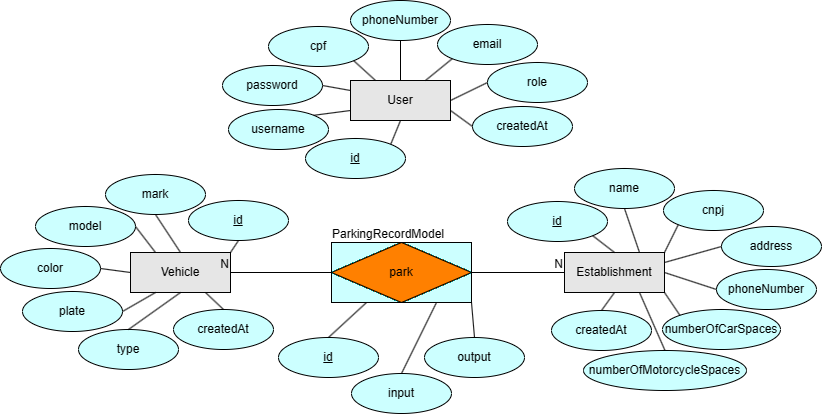

The diagram above was exported from draw.io. Its source (the exported page's mxGraphModel, read from the mxfile embedded in the PNG):
<mxGraphModel dx="1806" dy="547" grid="1" gridSize="10" guides="1" tooltips="1" connect="1" arrows="1" fold="1" page="1" pageScale="1" pageWidth="850" pageHeight="1100" math="0" shadow="0" extFonts="Permanent Marker^https://fonts.googleapis.com/css?family=Permanent+Marker">
  <root>
    <mxCell id="0" />
    <mxCell id="1" parent="0" />
    <mxCell id="BZAeE5mSXelRMx0n_sHx-1" value="park" style="shape=associativeEntity;whiteSpace=wrap;html=1;align=center;fillColor=#FF8000;" parent="1" vertex="1">
      <mxGeometry x="330" y="650" width="140" height="60" as="geometry" />
    </mxCell>
    <mxCell id="BZAeE5mSXelRMx0n_sHx-2" value="Establishment" style="whiteSpace=wrap;html=1;align=center;fillColor=#E6E6E6;" parent="1" vertex="1">
      <mxGeometry x="563" y="660" width="100" height="40" as="geometry" />
    </mxCell>
    <mxCell id="BZAeE5mSXelRMx0n_sHx-3" value="Vehicle" style="whiteSpace=wrap;html=1;align=center;fillColor=#E6E6E6;" parent="1" vertex="1">
      <mxGeometry x="129" y="660" width="100" height="40" as="geometry" />
    </mxCell>
    <mxCell id="BZAeE5mSXelRMx0n_sHx-5" value="" style="endArrow=none;html=1;rounded=0;exitX=0;exitY=0.5;exitDx=0;exitDy=0;entryX=1;entryY=0.5;entryDx=0;entryDy=0;" parent="1" source="BZAeE5mSXelRMx0n_sHx-1" target="BZAeE5mSXelRMx0n_sHx-3" edge="1">
      <mxGeometry relative="1" as="geometry">
        <mxPoint x="310" y="490" as="sourcePoint" />
        <mxPoint x="330" y="610" as="targetPoint" />
      </mxGeometry>
    </mxCell>
    <mxCell id="BZAeE5mSXelRMx0n_sHx-6" value="N" style="resizable=0;html=1;whiteSpace=wrap;align=right;verticalAlign=bottom;" parent="BZAeE5mSXelRMx0n_sHx-5" connectable="0" vertex="1">
      <mxGeometry x="1" relative="1" as="geometry" />
    </mxCell>
    <mxCell id="BZAeE5mSXelRMx0n_sHx-7" value="" style="endArrow=none;html=1;rounded=0;entryX=0;entryY=0.5;entryDx=0;entryDy=0;exitX=1;exitY=0.5;exitDx=0;exitDy=0;" parent="1" source="BZAeE5mSXelRMx0n_sHx-1" target="BZAeE5mSXelRMx0n_sHx-2" edge="1">
      <mxGeometry relative="1" as="geometry">
        <mxPoint x="340" y="410" as="sourcePoint" />
        <mxPoint x="490" y="510" as="targetPoint" />
      </mxGeometry>
    </mxCell>
    <mxCell id="BZAeE5mSXelRMx0n_sHx-8" value="N" style="resizable=0;html=1;whiteSpace=wrap;align=right;verticalAlign=bottom;" parent="BZAeE5mSXelRMx0n_sHx-7" connectable="0" vertex="1">
      <mxGeometry x="1" relative="1" as="geometry" />
    </mxCell>
    <mxCell id="BZAeE5mSXelRMx0n_sHx-9" value="ParkingRecordModel" style="text;html=1;strokeColor=none;fillColor=none;align=center;verticalAlign=middle;whiteSpace=wrap;rounded=0;" parent="1" vertex="1">
      <mxGeometry x="329" y="627" width="116" height="30" as="geometry" />
    </mxCell>
    <mxCell id="BZAeE5mSXelRMx0n_sHx-10" value="id" style="ellipse;whiteSpace=wrap;html=1;align=center;fontStyle=4;fillColor=#CCFFFF;" parent="1" vertex="1">
      <mxGeometry x="187" y="608" width="100" height="40" as="geometry" />
    </mxCell>
    <mxCell id="BZAeE5mSXelRMx0n_sHx-13" value="id" style="ellipse;whiteSpace=wrap;html=1;align=center;fontStyle=4;fillColor=#CCFFFF;" parent="1" vertex="1">
      <mxGeometry x="277" y="745" width="100" height="40" as="geometry" />
    </mxCell>
    <mxCell id="BZAeE5mSXelRMx0n_sHx-14" value="id" style="ellipse;whiteSpace=wrap;html=1;align=center;fontStyle=4;fillColor=#CCFFFF;" parent="1" vertex="1">
      <mxGeometry x="506" y="609" width="100" height="40" as="geometry" />
    </mxCell>
    <mxCell id="BZAeE5mSXelRMx0n_sHx-15" value="" style="endArrow=none;html=1;rounded=0;exitX=1;exitY=1;exitDx=0;exitDy=0;entryX=0.5;entryY=0;entryDx=0;entryDy=0;" parent="1" source="BZAeE5mSXelRMx0n_sHx-14" target="BZAeE5mSXelRMx0n_sHx-2" edge="1">
      <mxGeometry relative="1" as="geometry">
        <mxPoint x="293" y="410" as="sourcePoint" />
        <mxPoint x="453" y="410" as="targetPoint" />
      </mxGeometry>
    </mxCell>
    <mxCell id="BZAeE5mSXelRMx0n_sHx-16" value="" style="endArrow=none;html=1;rounded=0;exitX=0.25;exitY=1;exitDx=0;exitDy=0;entryX=0.5;entryY=0;entryDx=0;entryDy=0;" parent="1" source="BZAeE5mSXelRMx0n_sHx-1" target="BZAeE5mSXelRMx0n_sHx-13" edge="1">
      <mxGeometry relative="1" as="geometry">
        <mxPoint x="370" y="740" as="sourcePoint" />
        <mxPoint x="360" y="740" as="targetPoint" />
      </mxGeometry>
    </mxCell>
    <mxCell id="BZAeE5mSXelRMx0n_sHx-17" value="" style="endArrow=none;html=1;rounded=0;entryX=0.5;entryY=1;entryDx=0;entryDy=0;exitX=1;exitY=0;exitDx=0;exitDy=0;" parent="1" source="BZAeE5mSXelRMx0n_sHx-3" target="BZAeE5mSXelRMx0n_sHx-10" edge="1">
      <mxGeometry relative="1" as="geometry">
        <mxPoint x="250" y="660" as="sourcePoint" />
        <mxPoint x="549" y="410" as="targetPoint" />
      </mxGeometry>
    </mxCell>
    <mxCell id="BZAeE5mSXelRMx0n_sHx-18" value="name" style="ellipse;whiteSpace=wrap;html=1;align=center;fillColor=#CCFFFF;" parent="1" vertex="1">
      <mxGeometry x="573" y="576" width="100" height="40" as="geometry" />
    </mxCell>
    <mxCell id="BZAeE5mSXelRMx0n_sHx-19" value="cnpj" style="ellipse;whiteSpace=wrap;html=1;align=center;fillColor=#CCFFFF;" parent="1" vertex="1">
      <mxGeometry x="662" y="598" width="100" height="40" as="geometry" />
    </mxCell>
    <mxCell id="BZAeE5mSXelRMx0n_sHx-20" value="address" style="ellipse;whiteSpace=wrap;html=1;align=center;fillColor=#CCFFFF;" parent="1" vertex="1">
      <mxGeometry x="720" y="634" width="100" height="40" as="geometry" />
    </mxCell>
    <mxCell id="BZAeE5mSXelRMx0n_sHx-21" value="phoneNumber" style="ellipse;whiteSpace=wrap;html=1;align=center;fillColor=#CCFFFF;" parent="1" vertex="1">
      <mxGeometry x="715" y="677" width="100" height="40" as="geometry" />
    </mxCell>
    <mxCell id="BZAeE5mSXelRMx0n_sHx-22" value="numberOfCarSpaces" style="ellipse;whiteSpace=wrap;html=1;align=center;fillColor=#CCFFFF;" parent="1" vertex="1">
      <mxGeometry x="661" y="717" width="118" height="40" as="geometry" />
    </mxCell>
    <mxCell id="BZAeE5mSXelRMx0n_sHx-23" value="numberOfMotorcycleSpaces" style="ellipse;whiteSpace=wrap;html=1;align=center;fillColor=#CCFFFF;" parent="1" vertex="1">
      <mxGeometry x="582" y="758" width="163" height="40" as="geometry" />
    </mxCell>
    <mxCell id="BZAeE5mSXelRMx0n_sHx-24" value="" style="endArrow=none;html=1;rounded=0;entryX=0;entryY=1;entryDx=0;entryDy=0;exitX=1;exitY=0;exitDx=0;exitDy=0;" parent="1" source="BZAeE5mSXelRMx0n_sHx-2" target="BZAeE5mSXelRMx0n_sHx-19" edge="1">
      <mxGeometry relative="1" as="geometry">
        <mxPoint x="293" y="650" as="sourcePoint" />
        <mxPoint x="453" y="650" as="targetPoint" />
      </mxGeometry>
    </mxCell>
    <mxCell id="BZAeE5mSXelRMx0n_sHx-25" value="" style="endArrow=none;html=1;rounded=0;entryX=0.5;entryY=1;entryDx=0;entryDy=0;exitX=0.75;exitY=0;exitDx=0;exitDy=0;" parent="1" source="BZAeE5mSXelRMx0n_sHx-2" target="BZAeE5mSXelRMx0n_sHx-18" edge="1">
      <mxGeometry relative="1" as="geometry">
        <mxPoint x="293" y="650" as="sourcePoint" />
        <mxPoint x="453" y="650" as="targetPoint" />
      </mxGeometry>
    </mxCell>
    <mxCell id="BZAeE5mSXelRMx0n_sHx-26" value="" style="endArrow=none;html=1;rounded=0;entryX=0;entryY=0.5;entryDx=0;entryDy=0;exitX=1;exitY=0.25;exitDx=0;exitDy=0;" parent="1" source="BZAeE5mSXelRMx0n_sHx-2" target="BZAeE5mSXelRMx0n_sHx-20" edge="1">
      <mxGeometry relative="1" as="geometry">
        <mxPoint x="293" y="650" as="sourcePoint" />
        <mxPoint x="453" y="650" as="targetPoint" />
      </mxGeometry>
    </mxCell>
    <mxCell id="BZAeE5mSXelRMx0n_sHx-27" value="" style="endArrow=none;html=1;rounded=0;entryX=0;entryY=0.5;entryDx=0;entryDy=0;exitX=1;exitY=0.5;exitDx=0;exitDy=0;" parent="1" source="BZAeE5mSXelRMx0n_sHx-2" target="BZAeE5mSXelRMx0n_sHx-21" edge="1">
      <mxGeometry relative="1" as="geometry">
        <mxPoint x="293" y="650" as="sourcePoint" />
        <mxPoint x="453" y="650" as="targetPoint" />
      </mxGeometry>
    </mxCell>
    <mxCell id="BZAeE5mSXelRMx0n_sHx-28" value="" style="endArrow=none;html=1;rounded=0;entryX=0;entryY=0;entryDx=0;entryDy=0;exitX=1;exitY=1;exitDx=0;exitDy=0;" parent="1" source="BZAeE5mSXelRMx0n_sHx-2" target="BZAeE5mSXelRMx0n_sHx-22" edge="1">
      <mxGeometry relative="1" as="geometry">
        <mxPoint x="293" y="650" as="sourcePoint" />
        <mxPoint x="453" y="650" as="targetPoint" />
      </mxGeometry>
    </mxCell>
    <mxCell id="BZAeE5mSXelRMx0n_sHx-29" value="" style="endArrow=none;html=1;rounded=0;entryX=0.5;entryY=0;entryDx=0;entryDy=0;exitX=0.75;exitY=1;exitDx=0;exitDy=0;" parent="1" source="BZAeE5mSXelRMx0n_sHx-2" target="BZAeE5mSXelRMx0n_sHx-23" edge="1">
      <mxGeometry relative="1" as="geometry">
        <mxPoint x="293" y="650" as="sourcePoint" />
        <mxPoint x="453" y="650" as="targetPoint" />
      </mxGeometry>
    </mxCell>
    <mxCell id="BZAeE5mSXelRMx0n_sHx-30" value="output" style="ellipse;whiteSpace=wrap;html=1;align=center;fillColor=#CCFFFF;" parent="1" vertex="1">
      <mxGeometry x="423" y="745" width="100" height="40" as="geometry" />
    </mxCell>
    <mxCell id="BZAeE5mSXelRMx0n_sHx-31" value="input" style="ellipse;whiteSpace=wrap;html=1;align=center;fillColor=#CCFFFF;" parent="1" vertex="1">
      <mxGeometry x="350" y="781" width="100" height="40" as="geometry" />
    </mxCell>
    <mxCell id="BZAeE5mSXelRMx0n_sHx-34" value="" style="endArrow=none;html=1;rounded=0;exitX=1;exitY=1;exitDx=0;exitDy=0;entryX=0.5;entryY=0;entryDx=0;entryDy=0;" parent="1" source="BZAeE5mSXelRMx0n_sHx-1" target="BZAeE5mSXelRMx0n_sHx-30" edge="1">
      <mxGeometry width="50" height="50" relative="1" as="geometry">
        <mxPoint x="440" y="660" as="sourcePoint" />
        <mxPoint x="490" y="720" as="targetPoint" />
      </mxGeometry>
    </mxCell>
    <mxCell id="BZAeE5mSXelRMx0n_sHx-35" value="" style="endArrow=none;html=1;rounded=0;entryX=0.5;entryY=0;entryDx=0;entryDy=0;exitX=0.75;exitY=1;exitDx=0;exitDy=0;" parent="1" source="BZAeE5mSXelRMx0n_sHx-1" target="BZAeE5mSXelRMx0n_sHx-31" edge="1">
      <mxGeometry width="50" height="50" relative="1" as="geometry">
        <mxPoint x="440" y="660" as="sourcePoint" />
        <mxPoint x="490" y="610" as="targetPoint" />
      </mxGeometry>
    </mxCell>
    <mxCell id="BZAeE5mSXelRMx0n_sHx-36" value="mark" style="ellipse;whiteSpace=wrap;html=1;align=center;fillColor=#CCFFFF;" parent="1" vertex="1">
      <mxGeometry x="104" y="582" width="100" height="40" as="geometry" />
    </mxCell>
    <mxCell id="BZAeE5mSXelRMx0n_sHx-37" value="model" style="ellipse;whiteSpace=wrap;html=1;align=center;fillColor=#CCFFFF;" parent="1" vertex="1">
      <mxGeometry x="34" y="614" width="100" height="40" as="geometry" />
    </mxCell>
    <mxCell id="BZAeE5mSXelRMx0n_sHx-38" value="color" style="ellipse;whiteSpace=wrap;html=1;align=center;fillColor=#CCFFFF;" parent="1" vertex="1">
      <mxGeometry x="-1" y="656" width="100" height="40" as="geometry" />
    </mxCell>
    <mxCell id="BZAeE5mSXelRMx0n_sHx-39" value="plate" style="ellipse;whiteSpace=wrap;html=1;align=center;fillColor=#CCFFFF;" parent="1" vertex="1">
      <mxGeometry x="21" y="699" width="100" height="40" as="geometry" />
    </mxCell>
    <mxCell id="BZAeE5mSXelRMx0n_sHx-40" value="type" style="ellipse;whiteSpace=wrap;html=1;align=center;fillColor=#CCFFFF;" parent="1" vertex="1">
      <mxGeometry x="77" y="737" width="100" height="40" as="geometry" />
    </mxCell>
    <mxCell id="BZAeE5mSXelRMx0n_sHx-41" value="" style="endArrow=none;html=1;rounded=0;exitX=1;exitY=0.5;exitDx=0;exitDy=0;entryX=0;entryY=0.5;entryDx=0;entryDy=0;" parent="1" source="BZAeE5mSXelRMx0n_sHx-38" target="BZAeE5mSXelRMx0n_sHx-3" edge="1">
      <mxGeometry width="50" height="50" relative="1" as="geometry">
        <mxPoint x="489" y="660" as="sourcePoint" />
        <mxPoint x="539" y="610" as="targetPoint" />
      </mxGeometry>
    </mxCell>
    <mxCell id="BZAeE5mSXelRMx0n_sHx-42" value="" style="endArrow=none;html=1;rounded=0;entryX=1;entryY=0.5;entryDx=0;entryDy=0;exitX=0.25;exitY=0;exitDx=0;exitDy=0;" parent="1" source="BZAeE5mSXelRMx0n_sHx-3" target="BZAeE5mSXelRMx0n_sHx-37" edge="1">
      <mxGeometry width="50" height="50" relative="1" as="geometry">
        <mxPoint x="489" y="660" as="sourcePoint" />
        <mxPoint x="539" y="610" as="targetPoint" />
      </mxGeometry>
    </mxCell>
    <mxCell id="BZAeE5mSXelRMx0n_sHx-43" value="" style="endArrow=none;html=1;rounded=0;entryX=0.5;entryY=1;entryDx=0;entryDy=0;exitX=0.5;exitY=0;exitDx=0;exitDy=0;" parent="1" source="BZAeE5mSXelRMx0n_sHx-3" target="BZAeE5mSXelRMx0n_sHx-36" edge="1">
      <mxGeometry width="50" height="50" relative="1" as="geometry">
        <mxPoint x="489" y="660" as="sourcePoint" />
        <mxPoint x="539" y="610" as="targetPoint" />
      </mxGeometry>
    </mxCell>
    <mxCell id="BZAeE5mSXelRMx0n_sHx-44" value="" style="endArrow=none;html=1;rounded=0;entryX=1;entryY=0.5;entryDx=0;entryDy=0;exitX=0.25;exitY=1;exitDx=0;exitDy=0;" parent="1" source="BZAeE5mSXelRMx0n_sHx-3" target="BZAeE5mSXelRMx0n_sHx-39" edge="1">
      <mxGeometry width="50" height="50" relative="1" as="geometry">
        <mxPoint x="489" y="660" as="sourcePoint" />
        <mxPoint x="539" y="610" as="targetPoint" />
      </mxGeometry>
    </mxCell>
    <mxCell id="BZAeE5mSXelRMx0n_sHx-45" value="" style="endArrow=none;html=1;rounded=0;exitX=0.5;exitY=0;exitDx=0;exitDy=0;entryX=0.5;entryY=1;entryDx=0;entryDy=0;" parent="1" source="BZAeE5mSXelRMx0n_sHx-40" target="BZAeE5mSXelRMx0n_sHx-3" edge="1">
      <mxGeometry width="50" height="50" relative="1" as="geometry">
        <mxPoint x="489" y="660" as="sourcePoint" />
        <mxPoint x="539" y="610" as="targetPoint" />
      </mxGeometry>
    </mxCell>
    <mxCell id="4lBkQjaeV61pqpqPvbHj-1" value="User" style="whiteSpace=wrap;html=1;align=center;fillColor=#E6E6E6;" vertex="1" parent="1">
      <mxGeometry x="349" y="488" width="100" height="40" as="geometry" />
    </mxCell>
    <mxCell id="4lBkQjaeV61pqpqPvbHj-2" value="cpf" style="ellipse;whiteSpace=wrap;html=1;align=center;fillColor=#CCFFFF;" vertex="1" parent="1">
      <mxGeometry x="267" y="434" width="100" height="40" as="geometry" />
    </mxCell>
    <mxCell id="4lBkQjaeV61pqpqPvbHj-3" value="password" style="ellipse;whiteSpace=wrap;html=1;align=center;fillColor=#CCFFFF;" vertex="1" parent="1">
      <mxGeometry x="221" y="473" width="100" height="40" as="geometry" />
    </mxCell>
    <mxCell id="4lBkQjaeV61pqpqPvbHj-4" value="username" style="ellipse;whiteSpace=wrap;html=1;align=center;fillColor=#CCFFFF;" vertex="1" parent="1">
      <mxGeometry x="227" y="517" width="100" height="40" as="geometry" />
    </mxCell>
    <mxCell id="4lBkQjaeV61pqpqPvbHj-5" value="id" style="ellipse;whiteSpace=wrap;html=1;align=center;fontStyle=4;fillColor=#CCFFFF;" vertex="1" parent="1">
      <mxGeometry x="304" y="546" width="100" height="40" as="geometry" />
    </mxCell>
    <mxCell id="4lBkQjaeV61pqpqPvbHj-6" value="phoneNumber" style="ellipse;whiteSpace=wrap;html=1;align=center;fillColor=#CCFFFF;" vertex="1" parent="1">
      <mxGeometry x="349" y="408" width="100" height="40" as="geometry" />
    </mxCell>
    <mxCell id="4lBkQjaeV61pqpqPvbHj-7" value="role" style="ellipse;whiteSpace=wrap;html=1;align=center;fillColor=#CCFFFF;" vertex="1" parent="1">
      <mxGeometry x="486" y="470" width="100" height="40" as="geometry" />
    </mxCell>
    <mxCell id="4lBkQjaeV61pqpqPvbHj-8" value="email" style="ellipse;whiteSpace=wrap;html=1;align=center;fillColor=#CCFFFF;" vertex="1" parent="1">
      <mxGeometry x="436" y="432" width="100" height="40" as="geometry" />
    </mxCell>
    <mxCell id="4lBkQjaeV61pqpqPvbHj-9" value="createdAt" style="ellipse;whiteSpace=wrap;html=1;align=center;fillColor=#CCFFFF;" vertex="1" parent="1">
      <mxGeometry x="471" y="514" width="100" height="40" as="geometry" />
    </mxCell>
    <mxCell id="4lBkQjaeV61pqpqPvbHj-10" value="" style="endArrow=none;html=1;rounded=0;entryX=1;entryY=0;entryDx=0;entryDy=0;exitX=0.5;exitY=1;exitDx=0;exitDy=0;" edge="1" parent="1" source="4lBkQjaeV61pqpqPvbHj-1" target="4lBkQjaeV61pqpqPvbHj-5">
      <mxGeometry relative="1" as="geometry">
        <mxPoint x="289" y="738" as="sourcePoint" />
        <mxPoint x="449" y="738" as="targetPoint" />
      </mxGeometry>
    </mxCell>
    <mxCell id="4lBkQjaeV61pqpqPvbHj-12" value="" style="endArrow=none;html=1;rounded=0;entryX=1;entryY=0;entryDx=0;entryDy=0;exitX=0;exitY=0.75;exitDx=0;exitDy=0;" edge="1" parent="1" source="4lBkQjaeV61pqpqPvbHj-1" target="4lBkQjaeV61pqpqPvbHj-4">
      <mxGeometry relative="1" as="geometry">
        <mxPoint x="289" y="738" as="sourcePoint" />
        <mxPoint x="449" y="738" as="targetPoint" />
      </mxGeometry>
    </mxCell>
    <mxCell id="4lBkQjaeV61pqpqPvbHj-13" value="" style="endArrow=none;html=1;rounded=0;entryX=1;entryY=0.5;entryDx=0;entryDy=0;exitX=0;exitY=0.25;exitDx=0;exitDy=0;" edge="1" parent="1" source="4lBkQjaeV61pqpqPvbHj-1" target="4lBkQjaeV61pqpqPvbHj-3">
      <mxGeometry relative="1" as="geometry">
        <mxPoint x="289" y="738" as="sourcePoint" />
        <mxPoint x="449" y="738" as="targetPoint" />
      </mxGeometry>
    </mxCell>
    <mxCell id="4lBkQjaeV61pqpqPvbHj-14" value="" style="endArrow=none;html=1;rounded=0;entryX=1;entryY=1;entryDx=0;entryDy=0;exitX=0.25;exitY=0;exitDx=0;exitDy=0;" edge="1" parent="1" source="4lBkQjaeV61pqpqPvbHj-1" target="4lBkQjaeV61pqpqPvbHj-2">
      <mxGeometry relative="1" as="geometry">
        <mxPoint x="289" y="738" as="sourcePoint" />
        <mxPoint x="449" y="738" as="targetPoint" />
      </mxGeometry>
    </mxCell>
    <mxCell id="4lBkQjaeV61pqpqPvbHj-15" value="" style="endArrow=none;html=1;rounded=0;entryX=0.5;entryY=1;entryDx=0;entryDy=0;exitX=0.5;exitY=0;exitDx=0;exitDy=0;" edge="1" parent="1" source="4lBkQjaeV61pqpqPvbHj-1" target="4lBkQjaeV61pqpqPvbHj-6">
      <mxGeometry relative="1" as="geometry">
        <mxPoint x="289" y="738" as="sourcePoint" />
        <mxPoint x="449" y="738" as="targetPoint" />
      </mxGeometry>
    </mxCell>
    <mxCell id="4lBkQjaeV61pqpqPvbHj-16" value="" style="endArrow=none;html=1;rounded=0;entryX=0;entryY=1;entryDx=0;entryDy=0;exitX=0.75;exitY=0;exitDx=0;exitDy=0;" edge="1" parent="1" source="4lBkQjaeV61pqpqPvbHj-1" target="4lBkQjaeV61pqpqPvbHj-8">
      <mxGeometry relative="1" as="geometry">
        <mxPoint x="289" y="738" as="sourcePoint" />
        <mxPoint x="449" y="738" as="targetPoint" />
      </mxGeometry>
    </mxCell>
    <mxCell id="4lBkQjaeV61pqpqPvbHj-17" value="" style="endArrow=none;html=1;rounded=0;entryX=0;entryY=0.5;entryDx=0;entryDy=0;exitX=1;exitY=0.5;exitDx=0;exitDy=0;" edge="1" parent="1" source="4lBkQjaeV61pqpqPvbHj-1" target="4lBkQjaeV61pqpqPvbHj-7">
      <mxGeometry relative="1" as="geometry">
        <mxPoint x="289" y="738" as="sourcePoint" />
        <mxPoint x="449" y="738" as="targetPoint" />
      </mxGeometry>
    </mxCell>
    <mxCell id="4lBkQjaeV61pqpqPvbHj-18" value="" style="endArrow=none;html=1;rounded=0;entryX=0;entryY=0.5;entryDx=0;entryDy=0;exitX=1;exitY=0.75;exitDx=0;exitDy=0;" edge="1" parent="1" source="4lBkQjaeV61pqpqPvbHj-1" target="4lBkQjaeV61pqpqPvbHj-9">
      <mxGeometry relative="1" as="geometry">
        <mxPoint x="289" y="738" as="sourcePoint" />
        <mxPoint x="449" y="738" as="targetPoint" />
      </mxGeometry>
    </mxCell>
    <mxCell id="4lBkQjaeV61pqpqPvbHj-20" value="createdAt" style="ellipse;whiteSpace=wrap;html=1;align=center;fillColor=#CCFFFF;" vertex="1" parent="1">
      <mxGeometry x="172" y="717" width="100" height="40" as="geometry" />
    </mxCell>
    <mxCell id="4lBkQjaeV61pqpqPvbHj-21" value="" style="endArrow=none;html=1;rounded=0;exitX=0.75;exitY=1;exitDx=0;exitDy=0;entryX=0.5;entryY=0;entryDx=0;entryDy=0;" edge="1" parent="1" source="BZAeE5mSXelRMx0n_sHx-3" target="4lBkQjaeV61pqpqPvbHj-20">
      <mxGeometry width="50" height="50" relative="1" as="geometry">
        <mxPoint x="154" y="744" as="sourcePoint" />
        <mxPoint x="189" y="710" as="targetPoint" />
      </mxGeometry>
    </mxCell>
    <mxCell id="4lBkQjaeV61pqpqPvbHj-22" value="createdAt" style="ellipse;whiteSpace=wrap;html=1;align=center;fillColor=#CCFFFF;" vertex="1" parent="1">
      <mxGeometry x="550" y="718" width="100" height="40" as="geometry" />
    </mxCell>
    <mxCell id="4lBkQjaeV61pqpqPvbHj-23" value="" style="endArrow=none;html=1;rounded=0;entryX=0.5;entryY=0;entryDx=0;entryDy=0;exitX=0.5;exitY=1;exitDx=0;exitDy=0;" edge="1" parent="1" source="BZAeE5mSXelRMx0n_sHx-2" target="4lBkQjaeV61pqpqPvbHj-22">
      <mxGeometry relative="1" as="geometry">
        <mxPoint x="648" y="710" as="sourcePoint" />
        <mxPoint x="648" y="759" as="targetPoint" />
      </mxGeometry>
    </mxCell>
    <mxCell id="4lBkQjaeV61pqpqPvbHj-24" value="Relationship" style="shape=rhombus;perimeter=rhombusPerimeter;whiteSpace=wrap;html=1;align=center;fillColor=#FF8000;" vertex="1" parent="1">
      <mxGeometry x="50" y="450" width="120" height="60" as="geometry" />
    </mxCell>
  </root>
</mxGraphModel>